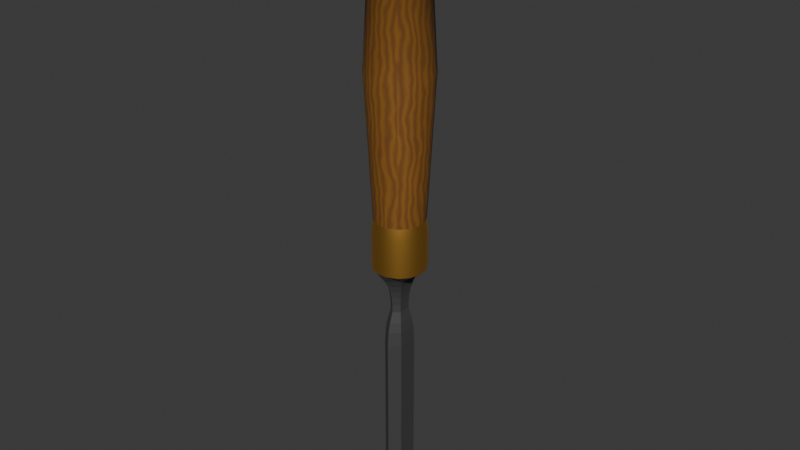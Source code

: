 # Source: Chisle.blend  (saved by Blender 4.2.66; exported with 4.5.12 LTS)
import bpy
from mathutils import Matrix  # noqa: F401  (used for matrix-valued properties, if any)

bpy.ops.wm.read_factory_settings(use_empty=True)
scene = bpy.context.scene
scene.name = 'Scene'

# ---- collections
col_collection = bpy.data.collections.new('Collection'); scene.collection.children.link(col_collection)

# ---- materials (node trees are filled in below, after node groups)
mat_material_003 = bpy.data.materials.new('Material.003')
mat_material_002 = bpy.data.materials.new('Material.002')
mat_material_001 = bpy.data.materials.new('Material.001')

# ---- material node trees
mat_material_003.use_nodes = True; mat_material_003.node_tree.nodes.clear()
_N = mat_material_003.node_tree.nodes; _L = mat_material_003.node_tree.links
n0 = _N.new('ShaderNodeBsdfPrincipled'); n0.name = 'Principled BSDF'; n0.location = (494, 307)
n1 = _N.new('ShaderNodeOutputMaterial'); n1.name = 'Material Output'; n1.location = (784, 307)
n2 = _N.new('ShaderNodeTexCoord'); n2.name = 'Texture Coordinate'; n2.location = (-1215, -63)
n3 = _N.new('ShaderNodeMapping'); n3.name = 'Mapping'; n3.location = (-902, 42)
n4 = _N.new('ShaderNodeTexWave'); n4.name = 'Wave Texture'; n4.location = (-686, 58)
n4.inputs[1].default_value = 13.4
n4.inputs[2].default_value = 7.1
n5 = _N.new('ShaderNodeTexNoise'); n5.name = 'Noise Texture'; n5.location = (-685, 420)
n6 = _N.new('ShaderNodeMix'); n6.name = 'Mix'; n6.location = (-451, 184)
n7 = _N.new('ShaderNodeValToRGB'); n7.name = 'Color Ramp'; n7.location = (-181, 215)
while len(n7.color_ramp.elements) > 1: n7.color_ramp.elements.remove(n7.color_ramp.elements[-1])
n7.color_ramp.elements[0].position = 0.0; n7.color_ramp.elements[0].color = (0.1456, 0.04862, 0.01453, 1.0)
_e = n7.color_ramp.elements.new(1.0); _e.color = (0.3089, 0.1372, 0.0177, 1.0)
_L.new(n0.outputs[0], n1.inputs[0])
_L.new(n2.outputs[2], n3.inputs[0])
_L.new(n3.outputs[0], n4.inputs[0])
_L.new(n5.outputs[1], n6.inputs[2])
_L.new(n4.outputs[0], n6.inputs[3])
_L.new(n6.outputs[0], n7.inputs[0])
_L.new(n7.outputs[0], n0.inputs[0])
n1.is_active_output = True
mat_material_002.use_nodes = True; mat_material_002.node_tree.nodes.clear()
_N = mat_material_002.node_tree.nodes; _L = mat_material_002.node_tree.links
n0 = _N.new('ShaderNodeBsdfPrincipled'); n0.name = 'Principled BSDF'; n0.location = (10, 300)
n0.inputs[0].default_value = (0.09502, 0.09502, 0.09502, 1.0)
n0.inputs[1].default_value = 0.6182
n0.inputs[2].default_value = 0.7727
n1 = _N.new('ShaderNodeOutputMaterial'); n1.name = 'Material Output'; n1.location = (300, 300)
_L.new(n0.outputs[0], n1.inputs[0])
n1.is_active_output = True
mat_material_001.use_nodes = True; mat_material_001.node_tree.nodes.clear()
_N = mat_material_001.node_tree.nodes; _L = mat_material_001.node_tree.links
n0 = _N.new('ShaderNodeBsdfPrincipled'); n0.name = 'Principled BSDF'; n0.location = (10, 300)
n0.inputs[0].default_value = (0.8002, 0.4307, 0.08658, 1.0)
n0.inputs[1].default_value = 1.0
n1 = _N.new('ShaderNodeOutputMaterial'); n1.name = 'Material Output'; n1.location = (300, 300)
n2 = _N.new('ShaderNodeBump'); n2.name = 'Bump'; n2.location = (-240, 183)
n2.inputs[1].default_value = 5.96e-08
n2.inputs[2].default_value = 1.0
_L.new(n0.outputs[0], n1.inputs[0])
n1.is_active_output = True

# ---- world
world_world = bpy.data.worlds.new('World'); scene.world = world_world
world_world.use_nodes = True; world_world.node_tree.nodes.clear()
_N = world_world.node_tree.nodes; _L = world_world.node_tree.links
n0 = _N.new('ShaderNodeOutputWorld'); n0.name = 'World Output'; n0.location = (300, 300)
n1 = _N.new('ShaderNodeBackground'); n1.name = 'Background'; n1.location = (10, 300)
n1.inputs[0].default_value = (0.05088, 0.05088, 0.05088, 1.0)
_L.new(n1.outputs[0], n0.inputs[0])
n0.is_active_output = True
world_world.color = (0.05088, 0.05088, 0.05088)
world_world.sun_shadow_jitter_overblur = 0.0

# ---- meshes
me_cube_001 = bpy.data.meshes.new('Cube.001')
me_cube_001.from_pydata([(1.031, 2.315, 13.75), (1.406e-08, 2.534, 13.75), (1.883, 1.696, 13.75), (2.41, 0.7831, 13.75), (2.52, -0.2649, 13.75), (2.195, -1.267, 13.75), (1.49, -2.05, 13.75), (0.5269, -2.479, 13.75), (-0.5269, -2.479, 13.75), (-1.49, -2.05, 13.75), (-2.195, -1.267, 13.75), (-2.52, -0.2649, 13.75), (-2.41, 0.7831, 13.75), (-1.883, 1.696, 13.75), (-1.031, 2.315, 13.75), (1.031, 2.315, 29.01), (1.73e-06, 2.534, 29.01), (1.883, 1.696, 29.01), (2.41, 0.7831, 29.01), (2.52, -0.2649, 29.01), (2.195, -1.267, 29.01), (1.49, -2.05, 29.01), (0.5269, -2.479, 29.01), (-0.5269, -2.479, 29.01), (-1.49, -2.05, 29.01), (-2.195, -1.267, 29.01), (-2.52, -0.2649, 29.01), (-2.41, 0.7831, 29.01), (-1.883, 1.696, 29.01), (-1.031, 2.315, 29.01), (-2.458, 2.213, 21.38), (-1.345, 3.022, 21.38), (1.944, -2.676, 21.38), (0.6878, -3.236, 21.38), (8.496e-07, 3.308, 21.38), (-0.6878, -3.236, 21.38), (1.345, 3.022, 21.38), (-1.944, -2.676, 21.38), (2.458, 2.213, 21.38), (-2.865, -1.654, 21.38), (3.146, 1.022, 21.38), (-3.29, -0.3458, 21.38), (3.29, -0.3458, 21.38), (-3.146, 1.022, 21.38), (2.865, -1.654, 21.38), (1.031, 2.315, 30.17), (3.294e-06, 2.534, 30.17), (1.883, 1.696, 30.17), (2.41, 0.7831, 30.17), (2.52, -0.2649, 30.17), (2.195, -1.267, 30.17), (1.49, -2.05, 30.17), (0.5269, -2.479, 30.17), (-0.5269, -2.479, 30.17), (-1.49, -2.05, 30.17), (-2.195, -1.267, 30.17), (-2.52, -0.2649, 30.17), (-2.41, 0.7831, 30.17), (-1.883, 1.696, 30.17), (-1.031, 2.315, 30.17), (1.36, 3.054, 30.17), (1.694, 3.804, 29.37), (1.527, 3.429, 30.06), (1.649, 3.704, 29.77), (2.135e-06, 4.164, 29.37), (3.451e-06, 3.343, 30.17), (2.852e-06, 4.054, 29.77), (3.334e-06, 3.754, 30.06), (2.485, 2.237, 30.17), (3.095, 2.787, 29.37), (2.79, 2.512, 30.06), (3.013, 2.713, 29.77), (3.18, 1.033, 30.17), (3.961, 1.287, 29.37), (3.57, 1.16, 30.06), (3.856, 1.253, 29.77), (3.325, -0.3495, 30.17), (4.142, -0.4353, 29.37), (3.733, -0.3924, 30.06), (4.032, -0.4238, 29.77), (2.895, -1.672, 30.17), (3.607, -2.082, 29.37), (3.251, -1.877, 30.06), (3.511, -2.027, 29.77), (1.965, -2.705, 30.17), (2.448, -3.369, 29.37), (2.207, -3.037, 30.06), (2.383, -3.28, 29.77), (0.6951, -3.27, 30.17), (0.8659, -4.073, 29.37), (0.7805, -3.672, 30.06), (0.843, -3.966, 29.77), (-0.6951, -3.27, 30.17), (-0.8658, -4.073, 29.37), (-0.7805, -3.672, 30.06), (-0.843, -3.966, 29.77), (-1.965, -2.705, 30.17), (-2.448, -3.369, 29.37), (-2.207, -3.037, 30.06), (-2.383, -3.28, 29.77), (-2.895, -1.672, 30.17), (-3.607, -2.082, 29.37), (-3.251, -1.877, 30.06), (-3.511, -2.027, 29.77), (-3.325, -0.3495, 30.17), (-4.142, -0.4353, 29.37), (-3.733, -0.3924, 30.06), (-4.032, -0.4238, 29.77), (-3.18, 1.033, 30.17), (-3.961, 1.287, 29.37), (-3.57, 1.16, 30.06), (-3.856, 1.253, 29.77), (-2.485, 2.237, 30.17), (-3.095, 2.787, 29.37), (-2.79, 2.512, 30.06), (-3.013, 2.713, 29.77), (-1.36, 3.054, 30.17), (-1.694, 3.804, 29.37), (-1.527, 3.429, 30.06), (-1.649, 3.704, 29.77), (1.694, 3.804, 29.25), (1.593, 3.577, 29.01), (1.68, 3.774, 29.13), (1.643, 3.691, 29.04), (1.516e-06, 3.916, 29.01), (1.924e-06, 4.164, 29.25), (1.556e-06, 4.04, 29.04), (1.705e-06, 4.131, 29.13), (3.095, 2.787, 29.25), (2.91, 2.62, 29.01), (3.07, 2.764, 29.13), (3.002, 2.703, 29.04), (3.961, 1.287, 29.25), (3.724, 1.21, 29.01), (3.929, 1.277, 29.13), (3.842, 1.248, 29.04), (4.142, -0.4353, 29.25), (3.894, -0.4093, 29.01), (4.109, -0.4318, 29.13), (4.018, -0.4223, 29.04), (3.607, -2.082, 29.25), (3.391, -1.958, 29.01), (3.578, -2.066, 29.13), (3.499, -2.02, 29.04), (2.448, -3.369, 29.25), (2.302, -3.168, 29.01), (2.428, -3.342, 29.13), (2.375, -3.268, 29.04), (0.8659, -4.073, 29.25), (0.8141, -3.83, 29.01), (0.8589, -4.041, 29.13), (0.84, -3.952, 29.04), (-0.8658, -4.073, 29.25), (-0.8141, -3.83, 29.01), (-0.8589, -4.041, 29.13), (-0.84, -3.952, 29.04), (-2.448, -3.369, 29.25), (-2.302, -3.168, 29.01), (-2.428, -3.342, 29.13), (-2.375, -3.268, 29.04), (-3.607, -2.082, 29.25), (-3.391, -1.958, 29.01), (-3.578, -2.066, 29.13), (-3.499, -2.02, 29.04), (-4.142, -0.4353, 29.25), (-3.894, -0.4093, 29.01), (-4.109, -0.4318, 29.13), (-4.018, -0.4223, 29.04), (-3.961, 1.287, 29.25), (-3.724, 1.21, 29.01), (-3.929, 1.277, 29.13), (-3.842, 1.248, 29.04), (-3.095, 2.787, 29.25), (-2.91, 2.62, 29.01), (-3.07, 2.764, 29.13), (-3.002, 2.703, 29.04), (-1.694, 3.804, 29.25), (-1.593, 3.577, 29.01), (-1.68, 3.774, 29.13), (-1.643, 3.691, 29.04)], [], [(31, 30, 28, 29), (15, 16, 124, 121), (33, 32, 21, 22), (34, 31, 29, 16), (35, 33, 22, 23), (36, 34, 16, 15), (37, 35, 23, 24), (38, 36, 15, 17), (39, 37, 24, 25), (40, 38, 17, 18), (41, 39, 25, 26), (42, 40, 18, 19), (43, 41, 26, 27), (44, 42, 19, 20), (30, 43, 27, 28), (32, 44, 20, 21), (6, 5, 44, 32), (13, 12, 43, 30), (5, 4, 42, 44), (12, 11, 41, 43), (4, 3, 40, 42), (11, 10, 39, 41), (3, 2, 38, 40), (10, 9, 37, 39), (2, 0, 36, 38), (9, 8, 35, 37), (0, 1, 34, 36), (8, 7, 33, 35), (1, 14, 31, 34), (7, 6, 32, 33), (14, 13, 30, 31), (45, 46, 59, 58, 57, 56, 55, 54, 53, 52, 51, 50, 49, 48, 47), (125, 176, 117, 64), (128, 120, 61, 69), (24, 23, 153, 157), (176, 172, 113, 117), (23, 22, 149, 153), (172, 168, 109, 113), (22, 21, 145, 149), (168, 164, 105, 109), (21, 20, 141, 145), (164, 160, 101, 105), (20, 19, 137, 141), (160, 156, 97, 101), (19, 18, 133, 137), (156, 152, 93, 97), (55, 56, 104, 100), (48, 49, 76, 72), (56, 57, 108, 104), (49, 50, 80, 76), (57, 58, 112, 108), (50, 51, 84, 80), (58, 59, 116, 112), (51, 52, 88, 84), (52, 53, 92, 88), (47, 48, 72, 68), (53, 54, 96, 92), (45, 47, 68, 60), (54, 55, 100, 96), (17, 15, 121, 129), (25, 24, 157, 161), (26, 25, 161, 165), (132, 128, 69, 73), (27, 26, 165, 169), (136, 132, 73, 77), (28, 27, 169, 173), (140, 136, 77, 81), (29, 28, 173, 177), (144, 140, 81, 85), (148, 144, 85, 89), (16, 29, 177, 124), (18, 17, 129, 133), (152, 148, 89, 93), (59, 46, 65, 116), (61, 64, 66, 63), (63, 66, 67, 62), (62, 67, 65, 60), (69, 61, 63, 71), (71, 63, 62, 70), (70, 62, 60, 68), (73, 69, 71, 75), (75, 71, 70, 74), (74, 70, 68, 72), (77, 73, 75, 79), (79, 75, 74, 78), (78, 74, 72, 76), (81, 77, 79, 83), (83, 79, 78, 82), (82, 78, 76, 80), (85, 81, 83, 87), (87, 83, 82, 86), (86, 82, 80, 84), (89, 85, 87, 91), (91, 87, 86, 90), (90, 86, 84, 88), (93, 89, 91, 95), (95, 91, 90, 94), (94, 90, 88, 92), (97, 93, 95, 99), (99, 95, 94, 98), (98, 94, 92, 96), (101, 97, 99, 103), (103, 99, 98, 102), (102, 98, 96, 100), (105, 101, 103, 107), (107, 103, 102, 106), (106, 102, 100, 104), (109, 105, 107, 111), (111, 107, 106, 110), (110, 106, 104, 108), (113, 109, 111, 115), (115, 111, 110, 114), (114, 110, 108, 112), (117, 113, 115, 119), (119, 115, 114, 118), (118, 114, 112, 116), (64, 117, 119, 66), (66, 119, 118, 67), (67, 118, 116, 65), (46, 45, 60, 65), (121, 124, 126, 123), (123, 126, 127, 122), (122, 127, 125, 120), (129, 121, 123, 131), (131, 123, 122, 130), (130, 122, 120, 128), (133, 129, 131, 135), (135, 131, 130, 134), (134, 130, 128, 132), (137, 133, 135, 139), (139, 135, 134, 138), (138, 134, 132, 136), (141, 137, 139, 143), (143, 139, 138, 142), (142, 138, 136, 140), (145, 141, 143, 147), (147, 143, 142, 146), (146, 142, 140, 144), (149, 145, 147, 151), (151, 147, 146, 150), (150, 146, 144, 148), (153, 149, 151, 155), (155, 151, 150, 154), (154, 150, 148, 152), (157, 153, 155, 159), (159, 155, 154, 158), (158, 154, 152, 156), (161, 157, 159, 163), (163, 159, 158, 162), (162, 158, 156, 160), (165, 161, 163, 167), (167, 163, 162, 166), (166, 162, 160, 164), (169, 165, 167, 171), (171, 167, 166, 170), (170, 166, 164, 168), (173, 169, 171, 175), (175, 171, 170, 174), (174, 170, 168, 172), (177, 173, 175, 179), (179, 175, 174, 178), (178, 174, 172, 176), (124, 177, 179, 126), (126, 179, 178, 127), (127, 178, 176, 125), (120, 125, 64, 61)])
me_cube_001.polygons.foreach_set('use_smooth', [True] * 166)
_uv = me_cube_001.uv_layers.new(name='UVMap')
_uv.uv.foreach_set('vector', [0.2125, 0.2831, 0.1784, 0.2831, 0.1615, 0.0, 0.1877, 0.0, 0.5152, 0.808, 0.554, 0.8121, 0.5594, 0.8631, 0.4993, 0.8567, 0.9024, 0.2831, 0.8557, 0.2831, 0.8726, 0.0, 0.9083, 0.0, 0.4376, 0.2831, 0.391, 0.2831, 0.4078, 8.617e-09, 0.4436, -3.02e-09, 0.9534, 0.2831, 0.9024, 0.2831, 0.9083, 0.0, 0.9474, 0.0, 0.4886, 0.2831, 0.4376, 0.2831, 0.4436, -3.02e-09, 0.4826, -1.576e-08, 1.0, 0.2831, 0.9534, 0.2831, 0.9474, 0.0, 0.9831, 0.0, 0.5352, 0.2831, 0.4886, 0.2831, 0.4826, -1.576e-08, 0.5184, -2.739e-08, 0.03414, 0.2831, 0.0, 0.2831, 0.02486, 0.0, 0.05101, 0.0, 0.2467, 0.2865, 0.2125, 0.2836, 0.2317, -3.115e-08, 0.2579, 0.002227, 0.08076, 0.2831, 0.03414, 0.2831, 0.05101, 0.0, 0.08672, 0.0, 0.2934, 0.2876, 0.2467, 0.2865, 0.2579, 0.002227, 0.2936, 0.003015, 0.1318, 0.2831, 0.08076, 0.2831, 0.08672, 0.0, 0.1258, 0.0, 0.3444, 0.2865, 0.2934, 0.2876, 0.2936, 0.003015, 0.3327, 0.002227, 0.1784, 0.2831, 0.1318, 0.2831, 0.1258, 0.0, 0.1615, 0.0, 0.391, 0.2836, 0.3444, 0.2865, 0.3327, 0.002227, 0.3684, -4.129e-08, 0.3797, 0.5635, 0.3441, 0.5658, 0.3444, 0.2865, 0.391, 0.2836, 0.1615, 0.5662, 0.1258, 0.5662, 0.1318, 0.2831, 0.1784, 0.2831, 0.3441, 0.5658, 0.305, 0.5665, 0.2934, 0.2876, 0.3444, 0.2865, 0.1258, 0.5662, 0.08672, 0.5662, 0.08076, 0.2831, 0.1318, 0.2831, 0.305, 0.5665, 0.2693, 0.5658, 0.2467, 0.2865, 0.2934, 0.2876, 0.08672, 0.5662, 0.05101, 0.5662, 0.03414, 0.2831, 0.08076, 0.2831, 0.5445, 0.5662, 0.5184, 0.5662, 0.5352, 0.2831, 0.5694, 0.2831, 0.05101, 0.5662, 0.02486, 0.5662, 0.0, 0.2831, 0.03414, 0.2831, 0.5184, 0.5662, 0.4826, 0.5662, 0.4886, 0.2831, 0.5352, 0.2831, 0.9831, 0.5662, 0.9474, 0.5662, 0.9534, 0.2831, 1.0, 0.2831, 0.4826, 0.5662, 0.4436, 0.5662, 0.4376, 0.2831, 0.4886, 0.2831, 0.9474, 0.5662, 0.9083, 0.5662, 0.9024, 0.2831, 0.9534, 0.2831, 0.4436, 0.5662, 0.4078, 0.5662, 0.391, 0.2831, 0.4376, 0.2831, 0.9083, 0.5662, 0.8726, 0.5662, 0.8557, 0.2831, 0.9024, 0.2831, 0.1877, 0.5662, 0.1615, 0.5662, 0.1784, 0.2831, 0.2125, 0.2831, 0.7067, 0.2431, 0.6695, 0.231, 0.6404, 0.2048, 0.6245, 0.1691, 0.6245, 0.13, 0.6404, 0.09432, 0.6695, 0.06817, 0.7067, 0.05609, 0.7455, 0.06017, 0.7794, 0.07972, 0.8024, 0.1113, 0.8105, 0.1496, 0.8024, 0.1878, 0.7794, 0.2194, 0.7455, 0.239, 0.6265, 0.4651, 0.6265, 0.5238, 0.6222, 0.5238, 0.6222, 0.4651, 0.6265, 0.3421, 0.6265, 0.4008, 0.6222, 0.4008, 0.6222, 0.3421, 0.5912, 0.6372, 0.554, 0.6251, 0.5594, 0.5741, 0.6168, 0.5928, 0.03005, 0.5662, 0.03005, 0.6092, 0.0258, 0.6092, 0.0258, 0.5662, 0.554, 0.6251, 0.5152, 0.6292, 0.4993, 0.5805, 0.5594, 0.5741, 0.03005, 0.6092, 0.03005, 0.6679, 0.0258, 0.6679, 0.0258, 0.6092, 0.5152, 0.6292, 0.4813, 0.6487, 0.447, 0.6107, 0.4993, 0.5805, 0.03005, 0.6679, 0.03005, 0.7321, 0.0258, 0.7321, 0.0258, 0.6679, 0.4813, 0.6487, 0.4583, 0.6804, 0.4115, 0.6595, 0.447, 0.6107, 0.03005, 0.7321, 0.03005, 0.7908, 0.0258, 0.7908, 0.0258, 0.7321, 0.4583, 0.6804, 0.4502, 0.7186, 0.399, 0.7186, 0.4115, 0.6595, 0.03005, 0.7908, 0.03005, 0.8338, 0.0258, 0.8338, 0.0258, 0.7908, 0.4502, 0.7186, 0.4583, 0.7568, 0.4115, 0.7777, 0.399, 0.7186, 0.6421, 0.4808, 0.6421, 0.4221, 0.6464, 0.4221, 0.6464, 0.4808, 0.6695, 0.06817, 0.6404, 0.09432, 0.6162, 0.07668, 0.6545, 0.04217, 0.7794, 0.2194, 0.8024, 0.1878, 0.8298, 0.2, 0.7995, 0.2418, 0.6404, 0.09432, 0.6245, 0.13, 0.5952, 0.1238, 0.6162, 0.07668, 0.8024, 0.1878, 0.8105, 0.1496, 0.8405, 0.1496, 0.8298, 0.2, 0.6245, 0.13, 0.6245, 0.1691, 0.5952, 0.1754, 0.5952, 0.1238, 0.8105, 0.1496, 0.8024, 0.1113, 0.8298, 0.09913, 0.8405, 0.1496, 0.6245, 0.1691, 0.6404, 0.2048, 0.6162, 0.2225, 0.5952, 0.1754, 0.8024, 0.1113, 0.7794, 0.07972, 0.7995, 0.05741, 0.8298, 0.09913, 0.7794, 0.07972, 0.7455, 0.06017, 0.7548, 0.03162, 0.7995, 0.05741, 0.7455, 0.239, 0.7794, 0.2194, 0.7995, 0.2418, 0.7548, 0.2675, 0.7455, 0.06017, 0.7067, 0.05609, 0.7035, 0.02623, 0.7548, 0.03162, 0.7067, 0.2431, 0.7455, 0.239, 0.7548, 0.2675, 0.7035, 0.2729, 0.7067, 0.05609, 0.6695, 0.06817, 0.6545, 0.04217, 0.7035, 0.02623, 0.4813, 0.7885, 0.5152, 0.808, 0.4993, 0.8567, 0.447, 0.8265, 0.6203, 0.6633, 0.5912, 0.6372, 0.6168, 0.5928, 0.6617, 0.6332, 0.6362, 0.6991, 0.6203, 0.6633, 0.6617, 0.6332, 0.6863, 0.6884, 0.6265, 0.2992, 0.6265, 0.3421, 0.6222, 0.3421, 0.6222, 0.2992, 0.6362, 0.7381, 0.6362, 0.6991, 0.6863, 0.6884, 0.6863, 0.7488, 0.6029, 0.4221, 0.6005, 0.4808, 0.5962, 0.4808, 0.5987, 0.4221, 0.6203, 0.7739, 0.6362, 0.7381, 0.6863, 0.7488, 0.6617, 0.804, 0.6029, 0.3578, 0.6029, 0.4221, 0.5987, 0.4221, 0.5987, 0.3578, 0.5912, 0.8, 0.6203, 0.7739, 0.6617, 0.804, 0.6168, 0.8444, 0.6005, 0.2992, 0.6029, 0.3578, 0.5987, 0.3578, 0.5962, 0.2992, 0.6421, 0.3578, 0.6421, 0.2992, 0.6464, 0.2992, 0.6464, 0.3578, 0.554, 0.8121, 0.5912, 0.8, 0.6168, 0.8444, 0.5594, 0.8631, 0.4583, 0.7568, 0.4813, 0.7885, 0.447, 0.8265, 0.4115, 0.7777, 0.6421, 0.4221, 0.6421, 0.3578, 0.6464, 0.3578, 0.6464, 0.4221, 0.6404, 0.2048, 0.6695, 0.231, 0.6545, 0.257, 0.6162, 0.2225, 0.6222, 0.4008, 0.6222, 0.4651, 0.6073, 0.4642, 0.6073, 0.4017, 0.7008, 0.2992, 0.6413, 0.2798, 0.6469, 0.2702, 0.7019, 0.2881, 0.7019, 0.2881, 0.6469, 0.2702, 0.6545, 0.257, 0.7035, 0.2729, 0.6222, 0.3421, 0.6222, 0.4008, 0.6073, 0.4017, 0.6073, 0.3445, 0.763, 0.2926, 0.7008, 0.2992, 0.7019, 0.2881, 0.7595, 0.282, 0.7595, 0.282, 0.7019, 0.2881, 0.7035, 0.2729, 0.7548, 0.2675, 0.5962, 0.4808, 0.5917, 0.5238, 0.5767, 0.5202, 0.5811, 0.4784, 0.8171, 0.2614, 0.763, 0.2926, 0.7595, 0.282, 0.8097, 0.2531, 0.8097, 0.2531, 0.7595, 0.282, 0.7548, 0.2675, 0.7995, 0.2418, 0.5987, 0.4221, 0.5962, 0.4808, 0.5811, 0.4784, 0.5835, 0.4212, 0.5835, 0.4212, 0.5811, 0.4784, 0.5694, 0.4718, 0.5716, 0.4189, 0.8437, 0.2062, 0.8097, 0.2531, 0.7995, 0.2418, 0.8298, 0.2, 0.5987, 0.3578, 0.5987, 0.4221, 0.5835, 0.4212, 0.5835, 0.3587, 0.5835, 0.3587, 0.5835, 0.4212, 0.5716, 0.4189, 0.5716, 0.361, 0.8557, 0.1496, 0.8437, 0.2062, 0.8298, 0.2, 0.8405, 0.1496, 0.5962, 0.2992, 0.5987, 0.3578, 0.5835, 0.3587, 0.5811, 0.3016, 0.5811, 0.3016, 0.5835, 0.3587, 0.5716, 0.361, 0.5694, 0.3081, 0.8437, 0.09294, 0.8557, 0.1496, 0.8405, 0.1496, 0.8298, 0.09913, 0.6464, 0.3578, 0.6464, 0.2992, 0.6613, 0.3016, 0.6613, 0.3587, 0.8171, 0.03781, 0.8539, 0.08841, 0.8437, 0.09294, 0.8097, 0.04609, 0.8097, 0.04609, 0.8437, 0.09294, 0.8298, 0.09913, 0.7995, 0.05741, 0.6464, 0.4221, 0.6464, 0.3578, 0.6613, 0.3587, 0.6613, 0.4212, 0.763, 0.006537, 0.8171, 0.03781, 0.8097, 0.04609, 0.7595, 0.01714, 0.7595, 0.01714, 0.8097, 0.04609, 0.7995, 0.05741, 0.7548, 0.03162, 0.6464, 0.4808, 0.6464, 0.4221, 0.6613, 0.4212, 0.6613, 0.4784, 0.7008, -9.06e-09, 0.763, 0.006537, 0.7595, 0.01714, 0.7019, 0.01109, 0.7019, 0.01109, 0.7595, 0.01714, 0.7548, 0.03162, 0.7035, 0.02623, 0.0258, 0.7908, 0.0258, 0.8338, 0.01091, 0.8302, 0.01091, 0.7884, 0.6413, 0.01933, 0.7008, -9.06e-09, 0.7019, 0.01109, 0.6469, 0.02898, 0.6469, 0.02898, 0.7019, 0.01109, 0.7035, 0.02623, 0.6545, 0.04217, 0.0258, 0.7321, 0.0258, 0.7908, 0.01091, 0.7884, 0.01091, 0.7313, 0.5948, 0.06118, 0.6413, 0.01933, 0.6469, 0.02898, 0.6038, 0.06773, 0.6038, 0.06773, 0.6469, 0.02898, 0.6545, 0.04217, 0.6162, 0.07668, 0.0258, 0.6679, 0.0258, 0.7321, 0.01091, 0.7313, 0.01091, 0.6687, 0.01091, 0.6687, 0.01091, 0.7313, 1.572e-08, 0.7289, 2.009e-08, 0.671, 0.5803, 0.1206, 0.6038, 0.06773, 0.6162, 0.07668, 0.5952, 0.1238, 0.0258, 0.6092, 0.0258, 0.6679, 0.01091, 0.6687, 0.01091, 0.6116, 0.5694, 0.1809, 0.5694, 0.1183, 0.5803, 0.1206, 0.5803, 0.1785, 0.5803, 0.1785, 0.5803, 0.1206, 0.5952, 0.1238, 0.5952, 0.1754, 0.0258, 0.5662, 0.0258, 0.6092, 0.01091, 0.6116, 0.01091, 0.5697, 0.5948, 0.238, 0.5694, 0.1809, 0.5803, 0.1785, 0.6038, 0.2314, 0.6038, 0.2314, 0.5803, 0.1785, 0.5952, 0.1754, 0.6162, 0.2225, 0.6222, 0.4651, 0.6222, 0.5238, 0.6073, 0.5214, 0.6073, 0.4642, 0.6413, 0.2798, 0.5948, 0.238, 0.6038, 0.2314, 0.6469, 0.2702, 0.6469, 0.2702, 0.6038, 0.2314, 0.6162, 0.2225, 0.6545, 0.257, 0.6695, 0.231, 0.7067, 0.2431, 0.7035, 0.2729, 0.6545, 0.257, 0.4993, 0.8567, 0.5594, 0.8631, 0.5599, 0.8676, 0.4979, 0.8611, 0.6343, 0.4018, 0.6343, 0.4641, 0.631, 0.4648, 0.631, 0.4011, 0.631, 0.4011, 0.631, 0.4648, 0.6265, 0.4651, 0.6265, 0.4008, 0.447, 0.8265, 0.4993, 0.8567, 0.4979, 0.8611, 0.4439, 0.83, 0.4439, 0.83, 0.4979, 0.8611, 0.4969, 0.8643, 0.4417, 0.8325, 0.631, 0.3429, 0.631, 0.4011, 0.6265, 0.4008, 0.6265, 0.3421, 0.4115, 0.7777, 0.447, 0.8265, 0.4439, 0.83, 0.4073, 0.7796, 0.4073, 0.7796, 0.4439, 0.83, 0.4417, 0.8325, 0.4042, 0.7809, 0.631, 0.3002, 0.631, 0.3429, 0.6265, 0.3421, 0.6265, 0.2992, 0.399, 0.7186, 0.4115, 0.7777, 0.4073, 0.7796, 0.3944, 0.7186, 0.3944, 0.7186, 0.4073, 0.7796, 0.4042, 0.7809, 0.391, 0.7186, 0.6073, 0.4218, 0.6049, 0.48, 0.6005, 0.4808, 0.6029, 0.4221, 0.4115, 0.6595, 0.399, 0.7186, 0.3944, 0.7186, 0.4073, 0.6576, 0.4073, 0.6576, 0.3944, 0.7186, 0.391, 0.7186, 0.4042, 0.6563, 0.6073, 0.3581, 0.6073, 0.4218, 0.6029, 0.4221, 0.6029, 0.3578, 0.447, 0.6107, 0.4115, 0.6595, 0.4073, 0.6576, 0.4439, 0.6072, 0.4439, 0.6072, 0.4073, 0.6576, 0.4042, 0.6563, 0.4417, 0.6047, 0.6049, 0.2999, 0.6073, 0.3581, 0.6029, 0.3578, 0.6005, 0.2992, 0.4993, 0.5805, 0.447, 0.6107, 0.4439, 0.6072, 0.4979, 0.5761, 0.4979, 0.5761, 0.4439, 0.6072, 0.4417, 0.6047, 0.4969, 0.5729, 0.6376, 0.3581, 0.6376, 0.2999, 0.6421, 0.2992, 0.6421, 0.3578, 0.5594, 0.5741, 0.4993, 0.5805, 0.4979, 0.5761, 0.5599, 0.5696, 0.6343, 0.4211, 0.6343, 0.3588, 0.6376, 0.3581, 0.6376, 0.4218, 0.6376, 0.4218, 0.6376, 0.3581, 0.6421, 0.3578, 0.6421, 0.4221, 0.6168, 0.5928, 0.5594, 0.5741, 0.5599, 0.5696, 0.6192, 0.5888, 0.6192, 0.5888, 0.5599, 0.5696, 0.5602, 0.5662, 0.6208, 0.5859, 0.6376, 0.48, 0.6376, 0.4218, 0.6421, 0.4221, 0.6421, 0.4808, 0.6617, 0.6332, 0.6168, 0.5928, 0.6192, 0.5888, 0.6655, 0.6305, 0.6655, 0.6305, 0.6192, 0.5888, 0.6208, 0.5859, 0.6682, 0.6285, 0.03457, 0.7901, 0.03457, 0.8327, 0.03005, 0.8338, 0.03005, 0.7908, 0.6863, 0.6884, 0.6617, 0.6332, 0.6655, 0.6305, 0.6908, 0.6874, 0.6908, 0.6874, 0.6655, 0.6305, 0.6682, 0.6285, 0.6941, 0.6867, 0.03457, 0.7318, 0.03457, 0.7901, 0.03005, 0.7908, 0.03005, 0.7321, 0.6863, 0.7488, 0.6863, 0.6884, 0.6908, 0.6874, 0.6908, 0.7498, 0.03787, 0.6688, 0.03787, 0.7311, 0.03457, 0.7318, 0.03457, 0.6681, 0.03457, 0.6681, 0.03457, 0.7318, 0.03005, 0.7321, 0.03005, 0.6679, 0.6617, 0.804, 0.6863, 0.7488, 0.6908, 0.7498, 0.6655, 0.8067, 0.6655, 0.8067, 0.6908, 0.7498, 0.6941, 0.7505, 0.6682, 0.8087, 0.03457, 0.6099, 0.03457, 0.6681, 0.03005, 0.6679, 0.03005, 0.6092, 0.6168, 0.8444, 0.6617, 0.804, 0.6655, 0.8067, 0.6192, 0.8484, 0.6192, 0.8484, 0.6655, 0.8067, 0.6682, 0.8087, 0.6208, 0.8513, 0.03457, 0.5673, 0.03457, 0.6099, 0.03005, 0.6092, 0.03005, 0.5662, 0.5594, 0.8631, 0.6168, 0.8444, 0.6192, 0.8484, 0.5599, 0.8676, 0.5599, 0.8676, 0.6192, 0.8484, 0.6208, 0.8513, 0.5602, 0.871, 0.631, 0.4648, 0.631, 0.523, 0.6265, 0.5238, 0.6265, 0.4651, 0.6265, 0.4008, 0.6265, 0.4651, 0.6222, 0.4651, 0.6222, 0.4008])
me_cube_001.materials.append(mat_material_003)
me_cube_001.update()
me_cube_002 = bpy.data.meshes.new('Cube.002')
me_cube_002.from_pydata([(0.0, -1.793, -3.542), (0.0, -1.793, 6.586), (0.0, 1.793, -3.542), (0.0, 1.793, 6.586), (1.025, -1.0, -1.0), (1.025, -1.0, 6.586), (1.025, 1.0, -1.0), (1.025, 1.0, 6.586), (-1.025, -1.0, -1.0), (-1.025, -1.0, 6.586), (-1.025, 1.0, -1.0), (-1.025, 1.0, 6.586), (0.0, 1.674, 7.375), (0.9568, 0.9334, 7.375), (0.9568, -0.9334, 7.375), (0.0, -1.674, 7.375), (-0.9568, 0.9334, 7.375), (-0.9568, -0.9334, 7.375), (-3.439e-07, 1.461, 7.897), (0.8353, 0.8148, 7.897), (0.8353, -0.8148, 7.897), (-3.439e-07, -1.461, 7.897), (-0.8353, 0.8148, 7.897), (-0.8353, -0.8148, 7.897), (-3.457e-07, 1.089, 8.491), (0.6224, 0.6072, 8.491), (0.6224, -0.6072, 8.491), (-3.457e-07, -1.089, 8.491), (-0.6224, 0.6072, 8.491), (-0.6224, -0.6072, 8.491), (-3.457e-07, 1.089, 8.894), (0.6224, 0.6072, 8.894), (0.6224, -0.6072, 8.894), (-3.457e-07, -1.089, 8.894), (-0.6224, 0.6072, 8.894), (-0.6224, -0.6072, 8.894), (-3.452e-07, 1.195, 9.355), (0.6832, 0.6665, 9.355), (0.6832, -0.6665, 9.355), (-3.452e-07, -1.195, 9.355), (-0.6832, 0.6665, 9.355), (-0.6832, -0.6665, 9.355), (-3.443e-07, 1.374, 9.734), (0.7854, 0.7662, 9.734), (0.7854, -0.7662, 9.734), (-3.443e-07, -1.374, 9.734), (-0.7854, 0.7662, 9.734), (-0.7854, -0.7662, 9.734), (-3.428e-07, 1.677, 10.13), (0.9585, 0.935, 10.13), (0.9585, -0.935, 10.13), (-3.428e-07, -1.677, 10.13), (-0.9585, 0.935, 10.13), (-0.9585, -0.935, 10.13), (-3.341e-07, 2.223, 10.58), (1.271, 1.24, 10.58), (1.271, -1.24, 10.58), (-3.341e-07, -2.223, 10.58), (-1.271, 1.24, 10.58), (-1.271, -1.24, 10.58), (1.153e-08, 2.705, 11.04), (1.1, 2.471, 11.04), (2.01, 1.81, 11.04), (2.572, 0.8358, 11.04), (2.69, -0.2827, 11.04), (2.342, -1.352, 11.04), (1.59, -2.188, 11.04), (0.5624, -2.646, 11.04), (-0.5624, -2.646, 11.04), (-1.59, -2.188, 11.04), (-2.342, -1.352, 11.04), (-2.69, -0.2827, 11.04), (-2.572, 0.8358, 11.04), (-2.01, 1.81, 11.04), (-1.1, 2.471, 11.04)], [], [(2, 3, 7, 6), (6, 7, 5, 4), (4, 5, 1, 0), (2, 6, 4, 0), (2, 10, 11, 3), (10, 8, 9, 11), (8, 0, 1, 9), (2, 0, 8, 10), (11, 9, 17, 16), (17, 15, 21, 23), (7, 3, 12, 13), (9, 1, 15, 17), (5, 7, 13, 14), (3, 11, 16, 12), (1, 5, 14, 15), (22, 23, 29, 28), (12, 16, 22, 18), (14, 13, 19, 20), (16, 17, 23, 22), (15, 14, 20, 21), (13, 12, 18, 19), (29, 27, 33, 35), (21, 20, 26, 27), (19, 18, 24, 25), (23, 21, 27, 29), (18, 22, 28, 24), (20, 19, 25, 26), (34, 35, 41, 40), (24, 28, 34, 30), (26, 25, 31, 32), (28, 29, 35, 34), (27, 26, 32, 33), (25, 24, 30, 31), (36, 40, 46, 42), (33, 32, 38, 39), (31, 30, 36, 37), (35, 33, 39, 41), (30, 34, 40, 36), (32, 31, 37, 38), (45, 44, 50, 51), (38, 37, 43, 44), (40, 41, 47, 46), (39, 38, 44, 45), (37, 36, 42, 43), (41, 39, 45, 47), (50, 49, 55, 56), (43, 42, 48, 49), (47, 45, 51, 53), (42, 46, 52, 48), (44, 43, 49, 50), (46, 47, 53, 52), (52, 53, 59, 58), (51, 50, 56, 57), (49, 48, 54, 55), (53, 51, 57, 59), (48, 52, 58, 54), (54, 74, 60), (58, 74, 54), (58, 72, 73), (58, 71, 72), (59, 70, 71), (59, 69, 70), (59, 68, 69), (57, 67, 68), (56, 67, 57), (56, 65, 66), (56, 64, 65), (55, 64, 56), (55, 62, 63), (55, 61, 62), (54, 60, 61), (58, 73, 74), (58, 59, 71), (59, 57, 68), (56, 66, 67), (55, 63, 64), (55, 54, 61)])
_uv = me_cube_002.uv_layers.new(name='UVMap')
_uv.uv.foreach_set('vector', [0.375, 0.25, 0.625, 0.25, 0.625, 0.5, 0.375, 0.5, 0.375, 0.5, 0.625, 0.5, 0.625, 0.75, 0.375, 0.75, 0.375, 0.75, 0.625, 0.75, 0.625, 1.0, 0.375, 1.0, 0.125, 0.5, 0.375, 0.5, 0.375, 0.75, 0.125, 0.75, 0.375, 0.25, 0.375, 0.5, 0.625, 0.5, 0.625, 0.25, 0.375, 0.5, 0.375, 0.75, 0.625, 0.75, 0.625, 0.5, 0.375, 0.75, 0.375, 1.0, 0.625, 1.0, 0.625, 0.75, 0.125, 0.5, 0.125, 0.75, 0.375, 0.75, 0.375, 0.5, 0.625, 0.5, 0.625, 0.75, 0.625, 0.75, 0.625, 0.5, 0.625, 0.75, 0.625, 1.0, 0.625, 1.0, 0.625, 0.75, 0.625, 0.5, 0.625, 0.25, 0.625, 0.25, 0.625, 0.5, 0.625, 0.75, 0.625, 1.0, 0.625, 1.0, 0.625, 0.75, 0.625, 0.75, 0.625, 0.5, 0.625, 0.5, 0.625, 0.75, 0.625, 0.25, 0.625, 0.5, 0.625, 0.5, 0.625, 0.25, 0.625, 1.0, 0.625, 0.75, 0.625, 0.75, 0.625, 1.0, 0.625, 0.5, 0.625, 0.75, 0.625, 0.75, 0.625, 0.5, 0.625, 0.25, 0.625, 0.5, 0.625, 0.5, 0.625, 0.25, 0.625, 0.75, 0.625, 0.5, 0.625, 0.5, 0.625, 0.75, 0.625, 0.5, 0.625, 0.75, 0.625, 0.75, 0.625, 0.5, 0.625, 1.0, 0.625, 0.75, 0.625, 0.75, 0.625, 1.0, 0.625, 0.5, 0.625, 0.25, 0.625, 0.25, 0.625, 0.5, 0.625, 0.75, 0.625, 1.0, 0.625, 1.0, 0.625, 0.75, 0.625, 1.0, 0.625, 0.75, 0.625, 0.75, 0.625, 1.0, 0.625, 0.5, 0.625, 0.25, 0.625, 0.25, 0.625, 0.5, 0.625, 0.75, 0.625, 1.0, 0.625, 1.0, 0.625, 0.75, 0.625, 0.25, 0.625, 0.5, 0.625, 0.5, 0.625, 0.25, 0.625, 0.75, 0.625, 0.5, 0.625, 0.5, 0.625, 0.75, 0.625, 0.5, 0.625, 0.75, 0.625, 0.75, 0.625, 0.5, 0.625, 0.25, 0.625, 0.5, 0.625, 0.5, 0.625, 0.25, 0.625, 0.75, 0.625, 0.5, 0.625, 0.5, 0.625, 0.75, 0.625, 0.5, 0.625, 0.75, 0.625, 0.75, 0.625, 0.5, 0.625, 1.0, 0.625, 0.75, 0.625, 0.75, 0.625, 1.0, 0.625, 0.5, 0.625, 0.25, 0.625, 0.25, 0.625, 0.5, 0.625, 0.25, 0.625, 0.5, 0.625, 0.5, 0.625, 0.25, 0.625, 1.0, 0.625, 0.75, 0.625, 0.75, 0.625, 1.0, 0.625, 0.5, 0.625, 0.25, 0.625, 0.25, 0.625, 0.5, 0.625, 0.75, 0.625, 1.0, 0.625, 1.0, 0.625, 0.75, 0.625, 0.25, 0.625, 0.5, 0.625, 0.5, 0.625, 0.25, 0.625, 0.75, 0.625, 0.5, 0.625, 0.5, 0.625, 0.75, 0.625, 1.0, 0.625, 0.75, 0.625, 0.75, 0.625, 1.0, 0.625, 0.75, 0.625, 0.5, 0.625, 0.5, 0.625, 0.75, 0.625, 0.5, 0.625, 0.75, 0.625, 0.75, 0.625, 0.5, 0.625, 1.0, 0.625, 0.75, 0.625, 0.75, 0.625, 1.0, 0.625, 0.5, 0.625, 0.25, 0.625, 0.25, 0.625, 0.5, 0.625, 0.75, 0.625, 1.0, 0.625, 1.0, 0.625, 0.75, 0.625, 0.75, 0.625, 0.5, 0.625, 0.5, 0.625, 0.75, 0.625, 0.5, 0.625, 0.25, 0.625, 0.25, 0.625, 0.5, 0.625, 0.75, 0.625, 1.0, 0.625, 1.0, 0.625, 0.75, 0.625, 0.25, 0.625, 0.5, 0.625, 0.5, 0.625, 0.25, 0.625, 0.75, 0.625, 0.5, 0.625, 0.5, 0.625, 0.75, 0.625, 0.5, 0.625, 0.75, 0.625, 0.75, 0.625, 0.5, 0.625, 0.5, 0.625, 0.75, 0.625, 0.75, 0.625, 0.5, 0.625, 1.0, 0.625, 0.75, 0.625, 0.75, 0.625, 1.0, 0.625, 0.5, 0.625, 0.25, 0.625, 0.25, 0.625, 0.5, 0.625, 0.75, 0.625, 1.0, 0.625, 1.0, 0.625, 0.75, 0.625, 0.25, 0.625, 0.5, 0.625, 0.5, 0.625, 0.25, 0.625, 0.25, 0.06667, 0.5, 4.47e-08, 0.5, 0.625, 0.5, 0.06667, 0.5, 0.625, 0.25, 0.625, 0.5, 0.2, 0.5, 0.1333, 0.5, 0.625, 0.5, 0.2667, 0.5, 0.2, 0.5, 0.625, 0.75, 0.3333, 0.5, 0.2667, 0.5, 0.625, 0.75, 0.4, 0.5, 0.3333, 0.5, 0.625, 0.75, 0.4667, 0.5, 0.4, 0.5, 0.625, 1.0, 0.5333, 0.5, 0.4667, 0.5, 0.625, 0.75, 0.5333, 0.5, 0.625, 1.0, 0.625, 0.75, 0.6667, 0.5, 0.6, 0.5, 0.625, 0.75, 0.7333, 0.5, 0.6667, 0.5, 0.625, 0.5, 0.7333, 0.5, 0.625, 0.75, 0.625, 0.5, 0.8667, 0.5, 0.8, 0.5, 0.625, 0.5, 0.9333, 0.5, 0.8667, 0.5, 0.625, 0.25, 1.0, 0.5, 0.9333, 0.5, 0.625, 0.5, 0.1333, 0.5, 0.06667, 0.5, 0.625, 0.5, 0.625, 0.75, 0.2667, 0.5, 0.625, 0.75, 0.625, 1.0, 0.4667, 0.5, 0.625, 0.75, 0.6, 0.5, 0.5333, 0.5, 0.625, 0.5, 0.8, 0.5, 0.7333, 0.5, 0.625, 0.5, 0.625, 0.25, 0.9333, 0.5])
me_cube_002.materials.append(mat_material_002)
me_cube_002.update()
me_cube_003 = bpy.data.meshes.new('Cube.003')
me_cube_003.from_pydata([(1.153e-08, 2.705, 11.04), (1.153e-08, 2.705, 13.04), (1.1, 2.471, 11.04), (1.1, 2.471, 13.04), (2.01, 1.81, 11.04), (2.01, 1.81, 13.04), (2.572, 0.8358, 11.04), (2.572, 0.8358, 13.04), (2.69, -0.2827, 11.04), (2.69, -0.2827, 13.04), (2.342, -1.352, 11.04), (2.342, -1.352, 13.04), (1.59, -2.188, 11.04), (1.59, -2.188, 13.04), (0.5624, -2.646, 11.04), (0.5624, -2.646, 13.04), (-0.5624, -2.646, 11.04), (-0.5624, -2.646, 13.04), (-1.59, -2.188, 11.04), (-1.59, -2.188, 13.04), (-2.342, -1.352, 11.04), (-2.342, -1.352, 13.04), (-2.69, -0.2827, 11.04), (-2.69, -0.2827, 13.04), (-2.572, 0.8358, 11.04), (-2.572, 0.8358, 13.04), (-2.01, 1.81, 11.04), (-2.01, 1.81, 13.04), (-1.1, 2.471, 11.04), (-1.1, 2.471, 13.04), (1.031, 2.315, 13.75), (1.406e-08, 2.534, 13.75), (1.883, 1.696, 13.75), (2.41, 0.7831, 13.75), (2.52, -0.2649, 13.75), (2.195, -1.267, 13.75), (1.49, -2.05, 13.75), (0.5269, -2.479, 13.75), (-0.5269, -2.479, 13.75), (-1.49, -2.05, 13.75), (-2.195, -1.267, 13.75), (-2.52, -0.2649, 13.75), (-2.41, 0.7831, 13.75), (-1.883, 1.696, 13.75), (-1.031, 2.315, 13.75)], [], [(0, 1, 3, 2), (2, 3, 5, 4), (4, 5, 7, 6), (6, 7, 9, 8), (8, 9, 11, 10), (10, 11, 13, 12), (12, 13, 15, 14), (14, 15, 17, 16), (16, 17, 19, 18), (18, 19, 21, 20), (20, 21, 23, 22), (22, 23, 25, 24), (24, 25, 27, 26), (5, 3, 30, 32), (26, 27, 29, 28), (28, 29, 1, 0), (15, 13, 36, 37), (25, 23, 41, 42), (11, 9, 34, 35), (21, 19, 39, 40), (1, 29, 44, 31), (7, 5, 32, 33), (17, 15, 37, 38), (3, 1, 31, 30), (27, 25, 42, 43), (13, 11, 35, 36), (23, 21, 40, 41), (9, 7, 33, 34), (19, 17, 38, 39), (29, 27, 43, 44)])
me_cube_003.polygons.foreach_set('use_smooth', [True] * 30)
_uv = me_cube_003.uv_layers.new(name='UVMap')
_uv.uv.foreach_set('vector', [1.0, 0.5, 1.0, 1.0, 0.9333, 1.0, 0.9333, 0.5, 0.9333, 0.5, 0.9333, 1.0, 0.8667, 1.0, 0.8667, 0.5, 0.8667, 0.5, 0.8667, 1.0, 0.8, 1.0, 0.8, 0.5, 0.8, 0.5, 0.8, 1.0, 0.7333, 1.0, 0.7333, 0.5, 0.7333, 0.5, 0.7333, 1.0, 0.6667, 1.0, 0.6667, 0.5, 0.6667, 0.5, 0.6667, 1.0, 0.6, 1.0, 0.6, 0.5, 0.6, 0.5, 0.6, 1.0, 0.5333, 1.0, 0.5333, 0.5, 0.5333, 0.5, 0.5333, 1.0, 0.4667, 1.0, 0.4667, 0.5, 0.4667, 0.5, 0.4667, 1.0, 0.4, 1.0, 0.4, 0.5, 0.4, 0.5, 0.4, 1.0, 0.3333, 1.0, 0.3333, 0.5, 0.3333, 0.5, 0.3333, 1.0, 0.2667, 1.0, 0.2667, 0.5, 0.2667, 0.5, 0.2667, 1.0, 0.2, 1.0, 0.2, 0.5, 0.2, 0.5, 0.2, 1.0, 0.1333, 1.0, 0.1333, 0.5, 0.8667, 1.0, 0.9333, 1.0, 0.9333, 1.0, 0.8667, 1.0, 0.1333, 0.5, 0.1333, 1.0, 0.06667, 1.0, 0.06667, 0.5, 0.06667, 0.5, 0.06667, 1.0, 4.47e-08, 1.0, 4.47e-08, 0.5, 0.5333, 1.0, 0.6, 1.0, 0.6, 1.0, 0.5333, 1.0, 0.2, 1.0, 0.2667, 1.0, 0.2667, 1.0, 0.2, 1.0, 0.6667, 1.0, 0.7333, 1.0, 0.7333, 1.0, 0.6667, 1.0, 0.3333, 1.0, 0.4, 1.0, 0.4, 1.0, 0.3333, 1.0, 4.47e-08, 1.0, 0.06667, 1.0, 0.06667, 1.0, 4.47e-08, 1.0, 0.8, 1.0, 0.8667, 1.0, 0.8667, 1.0, 0.8, 1.0, 0.4667, 1.0, 0.5333, 1.0, 0.5333, 1.0, 0.4667, 1.0, 0.9333, 1.0, 1.0, 1.0, 1.0, 1.0, 0.9333, 1.0, 0.1333, 1.0, 0.2, 1.0, 0.2, 1.0, 0.1333, 1.0, 0.6, 1.0, 0.6667, 1.0, 0.6667, 1.0, 0.6, 1.0, 0.2667, 1.0, 0.3333, 1.0, 0.3333, 1.0, 0.2667, 1.0, 0.7333, 1.0, 0.8, 1.0, 0.8, 1.0, 0.7333, 1.0, 0.4, 1.0, 0.4667, 1.0, 0.4667, 1.0, 0.4, 1.0, 0.06667, 1.0, 0.1333, 1.0, 0.1333, 1.0, 0.06667, 1.0])
me_cube_003.materials.append(mat_material_001)
me_cube_003.update()

# ---- objects
ob_chisle_handle = bpy.data.objects.new('Chisle Handle ', me_cube_001)
ob_chisle_blade = bpy.data.objects.new('Chisle Blade ', me_cube_002)
ob_chisle_colar = bpy.data.objects.new('Chisle Colar ', me_cube_003)

# ---- transforms, parenting, visibility, modifiers, constraints
ob_chisle_handle.location = (0.0, 0.0, 4.516)
ob_chisle_handle.scale = (0.5378, 0.5378, 1.0)
ob_chisle_blade.location = (0.0, 0.0, 4.516)
ob_chisle_blade.scale = (0.5378, 0.5378, 1.0)
ob_chisle_colar.location = (0.0, 0.0, 4.516)
ob_chisle_colar.scale = (0.5378, 0.5378, 1.0)

# ---- collection membership
col_collection.objects.link(ob_chisle_handle)
col_collection.objects.link(ob_chisle_blade)
col_collection.objects.link(ob_chisle_colar)

# ---- scene / render settings (as saved in the file)
scene.frame_start = 1; scene.frame_end = 250; scene.frame_set(1)
scene.render.engine = 'BLENDER_EEVEE_NEXT'
bpy.context.view_layer.update()

# ---- added for rendering (the .blend has no active camera and no usable light): camera, sun
cam_auto = bpy.data.cameras.new('AutoCamera')
cam_auto.lens = 50.0
cam_auto.sensor_width = 36.0
cam_auto.clip_end = 1000.0
ob_auto_camera = bpy.data.objects.new('AutoCamera', cam_auto)
scene.collection.objects.link(ob_auto_camera)
ob_auto_camera.location = (31.7286, -38.0499, 43.2133)
ob_auto_camera.rotation_euler = (1.09748, -7.21219e-08, 0.694738)
scene.camera = ob_auto_camera
light_auto_sun = bpy.data.lights.new('AutoSun', 'SUN')
light_auto_sun.energy = 3.0
light_auto_sun.angle = 0.0523599
ob_auto_sun = bpy.data.objects.new('AutoSun', light_auto_sun)
scene.collection.objects.link(ob_auto_sun)
ob_auto_sun.rotation_euler = (0.872665, 0.174533, 0.523599)
bpy.context.view_layer.update()
